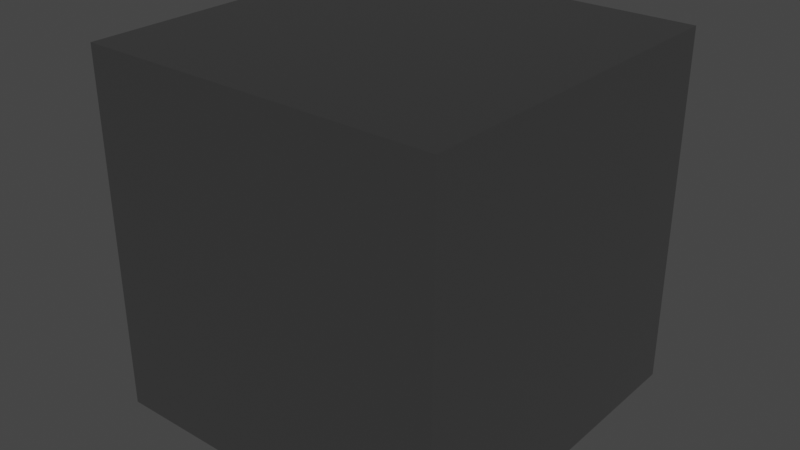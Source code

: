 # Source: Stainless_Steel_Look.blend  (saved by Blender 2.91.10; exported with 4.5.12 LTS)
import bpy
from mathutils import Matrix  # noqa: F401  (used for matrix-valued properties, if any)

bpy.ops.wm.read_factory_settings(use_empty=True)
scene = bpy.context.scene
scene.name = 'Scene'

# ---- collections
col_collection = bpy.data.collections.new('Collection'); scene.collection.children.link(col_collection)

# ---- materials (node trees are filled in below, after node groups)
mat_stainless_steel_look = bpy.data.materials.new('Stainless Steel Look')
mat_stainless_steel_look.alpha_threshold = 0.0
mat_stainless_steel_look.use_transparent_shadow = False
mat_stainless_steel_look.diffuse_color = (0.4575, 0.4575, 0.4575, 1.0)
mat_stainless_steel_look.roughness = 0.5
mat_stainless_steel_look.specular_intensity = 0.8
mat_stainless_steel_look.line_color = (0.0, 0.0, 0.0, 1.0)

# ---- material node trees
mat_stainless_steel_look.use_nodes = True; mat_stainless_steel_look.node_tree.nodes.clear()
_N = mat_stainless_steel_look.node_tree.nodes; _L = mat_stainless_steel_look.node_tree.links
n0 = _N.new('ShaderNodeOutputMaterial'); n0.name = 'Material Output'; n0.location = (405, 243)
n1 = _N.new('ShaderNodeBsdfPrincipled'); n1.name = 'Principled BSDF'; n1.location = (111, 251)
n1.distribution = 'GGX'
n1.subsurface_method = 'BURLEY'
n1.inputs[0].default_value = (0.55, 0.55, 0.55, 1.0)
n1.inputs[1].default_value = 1.0
n1.inputs[2].default_value = 0.125
n1.inputs[3].default_value = 1.45
n1.inputs[27].default_value = (0.0, 0.0, 0.0, 1.0)
n1.inputs[28].default_value = 1.0
_L.new(n1.outputs[0], n0.inputs[0])
n0.is_active_output = True

# ---- world
world_world = bpy.data.worlds.new('World'); scene.world = world_world
world_world.use_nodes = True; world_world.node_tree.nodes.clear()
_N = world_world.node_tree.nodes; _L = world_world.node_tree.links
n0 = _N.new('ShaderNodeOutputWorld'); n0.name = 'World Output'; n0.location = (300, 300)
n1 = _N.new('ShaderNodeBackground'); n1.name = 'Background'; n1.location = (10, 300)
n1.inputs[0].default_value = (0.05088, 0.05088, 0.05088, 1.0)
_L.new(n1.outputs[0], n0.inputs[0])
n0.is_active_output = True
world_world.color = (0.05088, 0.05088, 0.05088)
world_world.use_sun_shadow = False
world_world.sun_shadow_jitter_overblur = 0.0

# ---- meshes
me_cube = bpy.data.meshes.new('Cube')
me_cube.from_pydata([(-0.3048, -0.3048, -0.3048), (-0.3048, -0.3048, 0.3048), (-0.3048, 0.3048, -0.3048), (-0.3048, 0.3048, 0.3048), (0.3048, -0.3048, -0.3048), (0.3048, -0.3048, 0.3048), (0.3048, 0.3048, -0.3048), (0.3048, 0.3048, 0.3048)], [], [(0, 1, 3, 2), (2, 3, 7, 6), (6, 7, 5, 4), (4, 5, 1, 0), (2, 6, 4, 0), (7, 3, 1, 5)])
_uv = me_cube.uv_layers.new(name='UVMap')
_uv.uv.foreach_set('vector', [0.375, 0.0, 0.625, 0.0, 0.625, 0.25, 0.375, 0.25, 0.375, 0.25, 0.625, 0.25, 0.625, 0.5, 0.375, 0.5, 0.375, 0.5, 0.625, 0.5, 0.625, 0.75, 0.375, 0.75, 0.375, 0.75, 0.625, 0.75, 0.625, 1.0, 0.375, 1.0, 0.125, 0.5, 0.375, 0.5, 0.375, 0.75, 0.125, 0.75, 0.625, 0.5, 0.875, 0.5, 0.875, 0.75, 0.625, 0.75])
me_cube.materials.append(mat_stainless_steel_look)
me_cube.use_remesh_fix_poles = True
me_cube.use_remesh_preserve_attributes = False
me_cube.use_mirror_vertex_groups = False
me_cube.update()

# ---- objects
ob_cube = bpy.data.objects.new('Cube', me_cube)

# ---- transforms, parenting, visibility, modifiers, constraints
ob_cube.location = (0.0, 0.0, 0.0)
ob_cube.lineart.crease_threshold = 0.0

# ---- collection membership
col_collection.objects.link(ob_cube)

# ---- scene / render settings (as saved in the file)
scene.frame_start = 1; scene.frame_end = 250; scene.frame_set(1)
scene.render.engine = 'BLENDER_EEVEE_NEXT'
scene.cycles.use_denoising = False
scene.cycles.samples = 128
scene.cycles.sampling_pattern = 'TABULATED_SOBOL'
scene.cycles.use_adaptive_sampling = False
scene.cycles.use_light_tree = False
scene.eevee.use_gtao = True
scene.eevee.use_raytracing = True
scene.view_settings.view_transform = 'Filmic'
bpy.context.view_layer.update()

# ---- added for rendering (the .blend has no active camera and no usable light): camera, sun
cam_auto = bpy.data.cameras.new('AutoCamera')
cam_auto.lens = 50.0
cam_auto.sensor_width = 36.0
cam_auto.clip_end = 1000.0
ob_auto_camera = bpy.data.objects.new('AutoCamera', cam_auto)
scene.collection.objects.link(ob_auto_camera)
ob_auto_camera.location = (0.976906, -1.17229, 0.781525)
ob_auto_camera.rotation_euler = (1.09748, -7.21219e-08, 0.694738)
scene.camera = ob_auto_camera
light_auto_sun = bpy.data.lights.new('AutoSun', 'SUN')
light_auto_sun.energy = 3.0
light_auto_sun.angle = 0.0523599
ob_auto_sun = bpy.data.objects.new('AutoSun', light_auto_sun)
scene.collection.objects.link(ob_auto_sun)
ob_auto_sun.rotation_euler = (0.872665, 0.174533, 0.523599)
bpy.context.view_layer.update()
